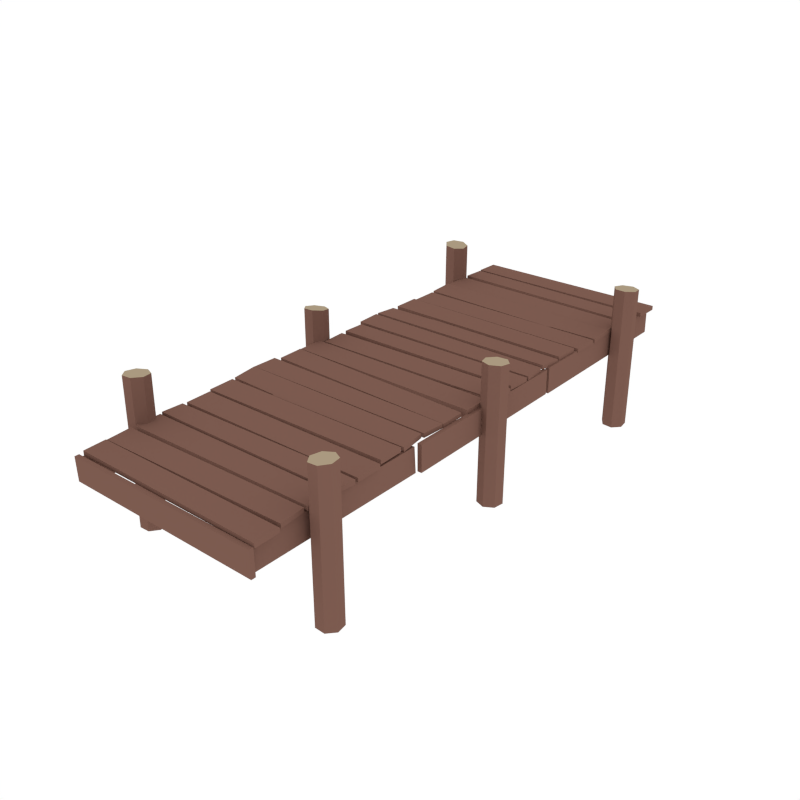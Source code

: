 # Source: Dock_Long_NoRope.blend  (saved by Blender 3.0.42; exported with 4.5.12 LTS)
import bpy
from mathutils import Matrix  # noqa: F401  (used for matrix-valued properties, if any)

bpy.ops.wm.read_factory_settings(use_empty=True)
scene = bpy.context.scene
scene.name = 'Scene'

# ---- collections
col_collection_1 = bpy.data.collections.new('Collection 1'); scene.collection.children.link(col_collection_1)

# ---- materials (node trees are filled in below, after node groups)
mat_wood = bpy.data.materials.new('Wood')
mat_wood.alpha_threshold = 0.0
mat_wood.diffuse_color = (0.2019, 0.104, 0.07929, 1.0)
mat_wood.roughness = 0.5
mat_lightwood = bpy.data.materials.new('LightWood')
mat_lightwood.alpha_threshold = 0.0
mat_lightwood.diffuse_color = (0.402, 0.32, 0.2153, 1.0)
mat_lightwood.roughness = 0.5
mat_string = bpy.data.materials.new('String')
mat_string.alpha_threshold = 0.0
mat_string.diffuse_color = (0.3032, 0.2339, 0.1387, 1.0)
mat_string.roughness = 0.5
mat_darkwood = bpy.data.materials.new('DarkWood')
mat_darkwood.alpha_threshold = 0.0
mat_darkwood.diffuse_color = (0.1193, 0.06328, 0.05077, 1.0)
mat_darkwood.roughness = 0.5

# ---- material node trees

# ---- world
world_world = bpy.data.worlds.new('World'); scene.world = world_world
world_world.color = (1.0, 1.0, 1.0)
world_world.use_sun_shadow = False
world_world.sun_shadow_jitter_overblur = 0.0
world_world.cycles.sampling_method = 'NONE'
world_world.cycles.sample_map_resolution = 256

# ---- meshes
me_cylinder_003 = bpy.data.meshes.new('Cylinder.003')
me_cylinder_003.from_pydata([(-4.027, 8.887, -0.1835), (-4.391, 8.712, -0.1835), (-4.48, 8.319, -0.1835), (-4.229, 8.004, -0.1835), (-3.826, 8.004, -0.1835), (-3.575, 8.319, -0.1835), (-3.664, 8.712, -0.1835), (-4.353, 8.712, 5.279), (-3.995, 8.887, 5.242), (-4.441, 8.319, 5.289), (-4.194, 8.004, 5.263), (-3.796, 8.004, 5.221), (-3.549, 8.319, 5.195), (-3.637, 8.712, 5.204), (3.725, 7.986, -0.1835), (3.951, 7.652, -0.1835), (4.353, 7.62, -0.1835), (4.628, 7.915, -0.1835), (4.569, 8.314, -0.1835), (4.221, 8.516, -0.1835), (3.845, 8.37, -0.1835), (3.945, 7.689, 5.469), (3.72, 8.018, 5.432), (4.347, 7.659, 5.479), (4.623, 7.95, 5.453), (4.565, 8.343, 5.411), (4.217, 8.542, 5.385), (3.841, 8.397, 5.394), (4.495, 0.052, 0.06177), (4.437, -0.3469, 0.06177), (4.089, -0.5505, 0.06177), (3.713, -0.4054, 0.06177), (3.592, -0.02092, 0.06177), (3.817, 0.3134, 0.06177), (4.219, 0.3459, 0.06177), (4.426, -0.311, 5.379), (4.485, 0.08294, 5.344), (4.078, -0.5134, 5.388), (3.703, -0.3717, 5.363), (3.583, 0.007298, 5.324), (3.81, 0.3382, 5.299), (4.211, 0.3719, 5.308), (-3.711, 0.3384, -0.1345), (-3.611, -0.05226, -0.1345), (-3.855, -0.3736, -0.1345), (-4.258, -0.3837, -0.1345), (-4.517, -0.07491, -0.1345), (-4.437, 0.3202, -0.1345), (-4.078, 0.5041, -0.1345), (-3.64, -0.03337, 5.063), (-3.719, 0.3448, 4.993), (-3.898, -0.3374, 5.1), (-4.299, -0.3383, 5.075), (-4.541, -0.03545, 5.008), (-4.442, 0.3431, 4.948), (-4.077, 0.5124, 4.942), (4.204, -7.804, -0.1835), (4.557, -7.999, -0.1835), (4.624, -8.397, -0.1835), (4.356, -8.697, -0.1835), (3.953, -8.674, -0.1835), (3.72, -8.345, -0.1835), (3.832, -7.958, -0.1835), (4.519, -7.997, 5.469), (4.172, -7.802, 5.432), (4.585, -8.394, 5.479), (4.32, -8.695, 5.453), (3.924, -8.673, 5.411), (3.694, -8.344, 5.385), (3.804, -7.957, 5.394), (-3.637, -7.867, -0.1835), (-3.537, -8.257, -0.1835), (-3.781, -8.579, -0.1835), (-4.184, -8.589, -0.1835), (-4.443, -8.28, -0.1835), (-4.363, -7.885, -0.1835), (-4.004, -7.701, -0.1835), (-3.562, -8.228, 5.469), (-3.658, -7.842, 5.432), (-3.806, -8.549, 5.479), (-4.206, -8.562, 5.453), (-4.462, -8.257, 5.411), (-4.38, -7.865, 5.385), (-4.022, -7.68, 5.394), (3.863, 8.527, 3.86), (3.849, 7.565, 3.86), (3.892, 7.49, 3.894), (3.882, 6.566, 3.815), (1.896, 6.465, 3.804), (1.985, 6.517, 3.809), (-3.634, 8.548, 3.85), (-3.646, 7.531, 3.85), (-3.647, 7.451, 3.893), (-3.706, 6.547, 3.816), (-3.615, 8.742, 3.869), (-3.621, 9.658, 3.826), (-3.621, 9.696, 3.85), (-3.583, 10.57, 3.85), (3.869, 5.433, 3.817), (3.88, 6.451, 3.817), (-3.671, 5.381, 3.817), (-3.659, 6.399, 3.817), (3.834, 8.676, 3.884), (3.865, 9.616, 3.844), (3.863, 8.527, 3.696), (3.849, 7.565, 3.696), (3.892, 7.504, 3.73), (1.985, 6.531, 3.645), (3.882, 6.58, 3.651), (1.896, 6.479, 3.64), (3.834, 8.668, 3.72), (3.865, 9.608, 3.68), (-3.634, 8.548, 3.685), (-3.646, 7.531, 3.685), (-3.647, 7.465, 3.729), (-3.706, 6.561, 3.652), (-3.615, 8.734, 3.705), (-3.621, 9.65, 3.662), (-3.621, 9.696, 3.685), (-3.583, 10.57, 3.685), (3.869, 5.433, 3.653), (3.88, 6.451, 3.653), (-3.671, 5.381, 3.652), (-3.659, 6.399, 3.652), (4.002, 9.789, 3.86), (4.013, 10.75, 3.86), (4.002, 9.789, 3.696), (4.013, 10.75, 3.696), (3.774, 5.293, 3.86), (3.76, 4.331, 3.86), (-3.723, 5.314, 3.85), (-3.735, 4.297, 3.85), (3.774, 5.293, 3.696), (3.76, 4.331, 3.696), (-3.723, 5.314, 3.685), (-3.735, 4.297, 3.685), (-3.806, 3.187, 3.894), (-3.807, 4.111, 3.815), (-1.821, 4.233, 3.804), (-1.91, 4.179, 3.809), (3.731, 3.304, 3.893), (3.781, 4.209, 3.816), (-3.806, 3.173, 3.73), (-1.91, 4.165, 3.645), (-3.807, 4.097, 3.651), (-1.821, 4.219, 3.64), (3.731, 3.29, 3.729), (3.781, 4.195, 3.652), (-3.638, 0.9176, 3.86), (-3.597, -0.0443, 3.86), (3.855, 1.153, 3.85), (3.896, 0.1364, 3.85), (-3.649, 1.15, 3.869), (-3.677, 2.066, 3.826), (3.809, 2.3, 3.85), (3.747, 3.169, 3.85), (3.799, 1.261, 3.884), (3.808, 2.202, 3.844), (-3.638, 0.9176, 3.696), (-3.597, -0.0443, 3.696), (3.799, 1.253, 3.72), (3.808, 2.194, 3.68), (3.855, 1.153, 3.685), (3.896, 0.1364, 3.685), (-3.649, 1.142, 3.705), (-3.677, 2.058, 3.662), (3.809, 2.3, 3.685), (3.747, 3.169, 3.685), (-3.813, 2.175, 3.86), (-3.851, 3.131, 3.86), (-3.813, 2.175, 3.696), (-3.851, 3.131, 3.696), (3.749, -8.525, 3.86), (3.727, -7.563, 3.86), (3.768, -7.488, 3.894), (3.751, -6.563, 3.815), (1.764, -6.48, 3.804), (1.853, -6.532, 3.809), (-3.748, -8.612, 3.85), (-3.769, -7.595, 3.85), (-3.77, -7.515, 3.893), (-3.838, -6.611, 3.816), (-3.727, -8.805, 3.869), (-3.725, -9.722, 3.826), (-3.724, -9.76, 3.85), (-3.679, -10.63, 3.85), (3.727, -5.431, 3.817), (3.748, -6.448, 3.817), (-3.813, -5.445, 3.817), (-3.792, -6.463, 3.817), (3.721, -8.674, 3.884), (3.76, -9.614, 3.844), (3.749, -8.525, 3.696), (3.727, -7.563, 3.696), (3.768, -7.502, 3.73), (1.853, -6.546, 3.645), (3.751, -6.577, 3.651), (1.764, -6.494, 3.64), (3.721, -8.666, 3.72), (3.76, -9.606, 3.68), (-3.748, -8.612, 3.685), (-3.769, -7.595, 3.685), (-3.77, -7.529, 3.729), (-3.838, -6.626, 3.652), (-3.727, -8.798, 3.705), (-3.725, -9.714, 3.662), (-3.724, -9.76, 3.685), (-3.679, -10.63, 3.685), (3.727, -5.431, 3.653), (3.748, -6.448, 3.653), (-3.813, -5.445, 3.652), (-3.792, -6.463, 3.652), (3.899, -9.786, 3.86), (3.918, -10.74, 3.86), (3.899, -9.786, 3.696), (3.918, -10.74, 3.696), (3.631, -5.292, 3.86), (3.609, -4.329, 3.86), (-3.866, -5.379, 3.85), (-3.887, -4.362, 3.85), (3.631, -5.292, 3.696), (3.609, -4.329, 3.696), (-3.866, -5.379, 3.685), (-3.887, -4.362, 3.685), (-3.967, -3.252, 3.894), (-3.959, -4.177, 3.815), (-1.973, -4.281, 3.804), (-2.062, -4.228, 3.809), (3.571, -3.303, 3.893), (3.629, -4.207, 3.816), (-3.968, -3.238, 3.73), (-2.062, -4.214, 3.645), (-3.96, -4.163, 3.651), (-1.974, -4.267, 3.64), (3.571, -3.289, 3.729), (3.629, -4.193, 3.652), (-3.808, -1.08, 3.86), (-3.8, -0.1172, 3.86), (3.689, -1.054, 3.85), (3.694, -0.03616, 3.85), (3.653, -1.344, 3.869), (3.641, -2.26, 3.826), (3.64, -2.299, 3.85), (3.585, -3.168, 3.85), (-3.793, -1.131, 3.884), (-3.843, -2.07, 3.844), (-3.808, -1.08, 3.696), (-3.8, -0.1172, 3.696), (-3.793, -1.123, 3.72), (-3.843, -2.062, 3.68), (3.689, -1.054, 3.685), (3.694, -0.03616, 3.685), (3.654, -1.336, 3.705), (3.641, -2.253, 3.662), (3.64, -2.299, 3.685), (3.585, -3.168, 3.685), (-3.983, -2.241, 3.86), (-4.013, -3.197, 3.86), (-3.983, -2.241, 3.696), (-4.013, -3.197, 3.696), (3.661, 10.67, 2.721), (3.661, 10.65, 3.683), (3.671, 3.601, 2.7), (3.671, 3.59, 3.717), (3.825, 10.67, 2.721), (3.825, 10.65, 3.683), (3.836, 3.601, 2.7), (3.836, 3.59, 3.717), (3.661, 3.473, 2.721), (3.661, 3.46, 3.683), (3.671, -3.593, 2.7), (3.671, -3.604, 3.717), (3.825, 3.473, 2.721), (3.825, 3.46, 3.683), (3.836, -3.593, 2.7), (3.836, -3.604, 3.717), (3.475, -10.71, 3.637), (3.517, -10.73, 2.721), (3.46, -3.689, 3.605), (3.499, -3.671, 2.665), (3.624, -3.689, 3.613), (3.664, -3.671, 2.672), (3.639, -10.71, 3.645), (3.682, -10.73, 2.729), (-3.525, -10.74, 2.708), (-3.525, -10.73, 3.67), (-3.535, -3.672, 2.687), (-3.535, -3.661, 3.704), (-3.689, -10.74, 2.708), (-3.689, -10.73, 3.67), (-3.7, -3.672, 2.687), (-3.7, -3.661, 3.704), (-3.485, -3.545, 2.708), (-3.485, -3.532, 3.67), (-3.496, 3.522, 2.687), (-3.496, 3.533, 3.704), (-3.65, -3.545, 2.708), (-3.65, -3.532, 3.67), (-3.66, 3.522, 2.687), (-3.66, 3.533, 3.704), (-3.339, 10.64, 3.624), (-3.381, 10.66, 2.708), (-3.324, 3.618, 3.592), (-3.363, 3.6, 2.652), (-3.488, 3.618, 3.6), (-3.528, 3.6, 2.66), (-3.503, 10.64, 3.632), (-3.546, 10.66, 2.716), (-3.548, 0.05387, 3.585), (-3.508, 0.05387, 2.623), (3.766, 0.06426, 3.82), (3.806, 0.06426, 2.803), (-3.548, 0.2184, 3.585), (-3.508, 0.2184, 2.623), (3.766, 0.2288, 3.82), (3.806, 0.2288, 2.803), (-3.724, -10.93, 3.767), (-3.679, -10.93, 2.897), (-3.724, -10.76, 3.767), (-3.679, -10.76, 2.897), (3.899, -10.94, 3.741), (3.918, -10.94, 2.784), (3.899, -10.77, 3.741), (3.918, -10.77, 2.784)], [], [(1, 2, 9, 7), (2, 3, 10, 9), (4, 11, 10, 3), (4, 5, 12, 11), (0, 6, 5, 4, 3, 2, 1), (6, 13, 12, 5), (7, 9, 10, 11, 12, 13, 8), (0, 8, 13, 6), (1, 7, 8, 0), (15, 16, 23, 21), (16, 17, 24, 23), (18, 25, 24, 17), (18, 19, 26, 25), (14, 20, 19, 18, 17, 16, 15), (42, 50, 49, 43), (20, 27, 26, 19), (21, 23, 24, 25, 26, 27, 22), (14, 22, 27, 20), (15, 21, 22, 14), (29, 35, 37, 30), (30, 37, 38, 31), (31, 38, 39, 32), (32, 39, 40, 33), (28, 29, 30, 31, 32, 33, 34), (176, 181, 180, 174, 175, 177), (233, 235, 229, 226), (33, 40, 41, 34), (202, 194, 174, 180), (35, 36, 41, 40, 39, 38, 37), (34, 41, 36, 28), (28, 36, 35, 29), (43, 49, 51, 44), (44, 51, 52, 45), (52, 53, 46, 45), (46, 53, 54, 47), (42, 43, 44, 45, 46, 47, 48), (49, 50, 55, 54, 53, 52, 51), (48, 55, 50, 42), (47, 54, 55, 48), (57, 63, 65, 58), (58, 65, 66, 59), (59, 66, 67, 60), (60, 67, 68, 61), (56, 57, 58, 59, 60, 61, 62), (61, 68, 69, 62), (63, 64, 69, 68, 67, 66, 65), (62, 69, 64, 56), (56, 64, 63, 57), (71, 77, 79, 72), (72, 79, 80, 73), (73, 80, 81, 74), (74, 81, 82, 75), (70, 71, 72, 73, 74, 75, 76), (75, 82, 83, 76), (77, 78, 83, 82, 81, 80, 79), (76, 83, 78, 70), (70, 78, 77, 71), (201, 193, 192, 200), (97, 96, 124, 125), (224, 225, 227, 226, 229, 228), (121, 120, 122, 123), (110, 116, 117, 111), (119, 127, 126, 118), (248, 252, 253, 249), (163, 159, 158, 162), (245, 241, 240, 244), (99, 98, 120, 121), (91, 90, 112, 113), (87, 89, 107, 108), (98, 100, 122, 120), (140, 136, 142, 146), (86, 87, 108, 106), (93, 92, 114, 115), (197, 203, 181, 176), (100, 101, 123, 122), (89, 88, 109, 107), (101, 99, 121, 123), (90, 84, 104, 112), (85, 91, 113, 105), (94, 95, 117, 116), (125, 124, 126, 127), (96, 97, 119, 118), (102, 94, 116, 110), (95, 103, 111, 117), (124, 96, 118, 126), (103, 102, 110, 111), (84, 85, 105, 104), (125, 127, 119, 97), (223, 221, 220, 222), (218, 216, 217, 219), (131, 130, 134, 135), (130, 128, 132, 134), (131, 135, 133, 129), (128, 129, 133, 132), (194, 202, 203, 197, 195, 196), (137, 139, 143, 144), (136, 137, 144, 142), (141, 140, 146, 147), (139, 138, 145, 143), (155, 169, 168, 154), (271, 269, 268, 270), (199, 205, 204, 198), (287, 285, 284, 286), (167, 166, 170, 171), (191, 190, 182, 183), (151, 163, 162, 150), (162, 158, 148, 150), (159, 163, 151, 149), (152, 153, 165, 164), (169, 171, 170, 168), (154, 166, 167, 155), (156, 152, 164, 160), (153, 157, 161, 165), (170, 166, 154, 168), (171, 169, 155, 167), (157, 156, 160, 161), (148, 158, 159, 149), (112, 104, 105, 113), (185, 213, 212, 184), (86, 92, 93, 88, 89, 87), (208, 209, 211, 210), (304, 306, 307, 305), (250, 246, 247, 251), (207, 206, 214, 215), (106, 108, 107, 109, 115, 114), (100, 98, 99, 101), (102, 103, 95, 94), (187, 209, 208, 186), (179, 201, 200, 178), (175, 196, 195, 177), (186, 208, 210, 188), (234, 230, 224, 228), (174, 194, 196, 175), (181, 203, 202, 180), (138, 141, 147, 145), (188, 210, 211, 189), (177, 195, 197, 176), (189, 211, 209, 187), (200, 192, 172, 178), (193, 201, 179, 173), (182, 204, 205, 183), (213, 215, 214, 212), (184, 206, 207, 185), (198, 204, 182, 190), (183, 205, 199, 191), (214, 206, 184, 212), (207, 215, 213, 185), (191, 199, 198, 190), (172, 192, 193, 173), (131, 129, 128, 130), (187, 186, 188, 189), (219, 223, 222, 218), (218, 222, 220, 216), (223, 219, 217, 221), (216, 220, 221, 217), (136, 140, 141, 138, 139, 137), (145, 147, 146, 142, 144, 143), (225, 232, 231, 227), (92, 86, 106, 114), (224, 230, 232, 225), (229, 235, 234, 228), (88, 93, 115, 109), (227, 231, 233, 226), (230, 234, 235, 233, 231, 232), (243, 242, 256, 257), (161, 160, 164, 165), (239, 237, 236, 238), (255, 259, 258, 254), (295, 293, 292, 294), (157, 153, 152, 156), (239, 238, 250, 251), (238, 236, 246, 250), (237, 239, 251, 247), (240, 241, 253, 252), (257, 256, 258, 259), (242, 243, 255, 254), (244, 240, 252, 248), (241, 245, 249, 253), (256, 242, 254, 258), (243, 257, 259, 255), (245, 244, 248, 249), (236, 237, 247, 246), (263, 261, 260, 262), (266, 264, 265, 267), (263, 262, 266, 267), (262, 260, 264, 266), (261, 263, 267, 265), (260, 261, 265, 264), (274, 272, 273, 275), (271, 270, 274, 275), (270, 268, 272, 274), (269, 271, 275, 273), (268, 269, 273, 272), (178, 172, 173, 179), (280, 282, 283, 281), (303, 301, 300, 302), (276, 277, 283, 282), (278, 276, 282, 280), (277, 279, 281, 283), (279, 278, 280, 281), (150, 148, 149, 151), (91, 85, 84, 90), (287, 286, 290, 291), (286, 284, 288, 290), (285, 287, 291, 289), (284, 285, 289, 288), (298, 296, 297, 299), (290, 288, 289, 291), (295, 294, 298, 299), (294, 292, 296, 298), (293, 295, 299, 297), (292, 293, 297, 296), (134, 132, 133, 135), (279, 277, 276, 278), (300, 301, 307, 306), (302, 300, 306, 304), (301, 303, 305, 307), (303, 302, 304, 305), (310, 308, 309, 311), (315, 313, 312, 314), (311, 315, 314, 310), (314, 312, 308, 310), (313, 315, 311, 309), (308, 312, 313, 309), (317, 321, 320, 316), (319, 318, 322, 323), (321, 323, 322, 320), (316, 318, 319, 317), (322, 318, 316, 320), (319, 323, 321, 317)])
me_cylinder_003.polygons.foreach_set('material_index', [0, 0, 0, 0, 1, 0, 1, 0, 0, 0, 0, 0, 0, 1, 0, 0, 1, 0, 0, 0, 0, 0, 0, 1, 0, 0, 0, 0, 1, 0, 0, 0, 0, 0, 0, 1, 1, 0, 0, 0, 0, 0, 0, 1, 0, 1, 0, 0, 0, 0, 0, 0, 1, 0, 1, 0, 0, 0, 0, 0, 0, 0, 0, 0, 0, 0, 0, 0, 0, 0, 0, 0, 0, 0, 0, 0, 0, 0, 0, 0, 0, 0, 0, 0, 0, 0, 0, 0, 0, 0, 0, 0, 0, 0, 0, 0, 0, 0, 0, 0, 0, 0, 0, 0, 0, 0, 0, 0, 0, 0, 0, 0, 0, 0, 0, 0, 0, 0, 0, 0, 0, 0, 0, 0, 0, 0, 0, 0, 0, 0, 0, 0, 0, 0, 0, 0, 0, 0, 0, 0, 0, 0, 0, 0, 0, 0, 0, 0, 0, 0, 0, 0, 0, 0, 0, 0, 0, 0, 0, 0, 0, 0, 0, 0, 0, 0, 0, 0, 0, 0, 0, 0, 0, 0, 0, 0, 0, 0, 0, 0, 0, 0, 0, 0, 0, 0, 0, 0, 0, 0, 0, 0, 0, 0, 0, 0, 0, 0, 0, 0, 0, 0, 0, 0, 0, 0, 0, 0, 0, 0, 0, 0, 0, 0, 0, 0, 0, 0, 0, 0, 0, 0, 0, 0, 0, 0, 0, 0, 0, 0])
me_cylinder_003.materials.append(mat_wood)
me_cylinder_003.materials.append(mat_lightwood)
me_cylinder_003.materials.append(mat_string)
me_cylinder_003.materials.append(mat_darkwood)
me_cylinder_003.use_remesh_preserve_volume = False
me_cylinder_003.use_remesh_preserve_attributes = False
me_cylinder_003.use_mirror_vertex_groups = False
me_cylinder_003.update()

# ---- objects
ob_dock_long_norope = bpy.data.objects.new('Dock_Long_NoRope', me_cylinder_003)

# ---- transforms, parenting, visibility, modifiers, constraints
ob_dock_long_norope.location = (0.0, 0.0, 0.0)
ob_dock_long_norope.lineart.crease_threshold = 0.0

# ---- collection membership
col_collection_1.objects.link(ob_dock_long_norope)

# ---- scene / render settings (as saved in the file)
scene.frame_start = 1; scene.frame_end = 250; scene.frame_set(0)
scene.render.engine = 'CYCLES'
scene.render.resolution_x = 1000
scene.render.resolution_y = 1000
scene.render.dither_intensity = 0.0
scene.cycles.samples = 200
scene.cycles.sampling_pattern = 'TABULATED_SOBOL'
scene.cycles.light_sampling_threshold = 0.0
scene.cycles.use_adaptive_sampling = False
scene.cycles.use_light_tree = False
scene.cycles.caustics_reflective = False
scene.cycles.caustics_refractive = False
scene.cycles.blur_glossy = 0.0
scene.cycles.max_bounces = 2
scene.cycles.pixel_filter_type = 'GAUSSIAN'
scene.cycles.sample_clamp_indirect = 0.0
scene.view_settings.view_transform = 'Standard'
bpy.context.view_layer.update()

# ---- added for rendering (the .blend has no active camera): camera
cam_auto = bpy.data.cameras.new('AutoCamera')
cam_auto.lens = 50.0
cam_auto.sensor_width = 36.0
cam_auto.clip_end = 1000.0
ob_auto_camera = bpy.data.objects.new('AutoCamera', cam_auto)
scene.collection.objects.link(ob_auto_camera)
ob_auto_camera.location = (22.446, -26.9786, 20.5696)
ob_auto_camera.rotation_euler = (1.09748, -7.21219e-08, 0.694738)
scene.camera = ob_auto_camera
bpy.context.view_layer.update()
